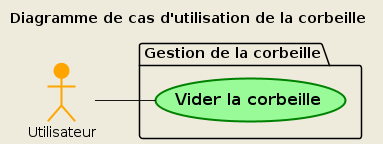

The diagram above was rendered by PlantUML. Its source (embedded in the PNG):
@startuml UseCase6
title Diagramme de cas d'utilisation de la corbeille

left to right direction
skinparam style strictuml
skinparam backgroundColor #EEEBDC

actor Utilisateur #Orange;line:Orange;line.bold

package "Gestion de la corbeille" {
    usecase "== Vider la corbeille" as UC24 #PaleGreen;line:Green;line.bold
}

Utilisateur -- UC24

@enduml